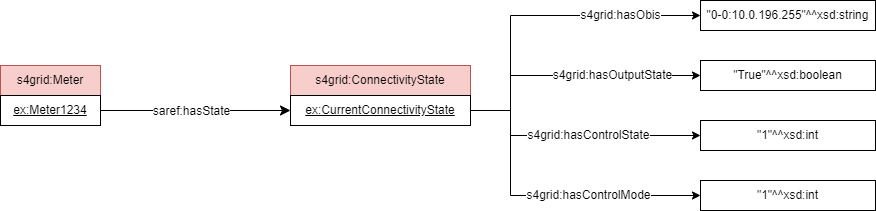

The diagram above was exported from draw.io. Its source (the exported page's mxGraphModel, read from the mxfile embedded in the PNG):
<mxGraphModel dx="1433" dy="743" grid="1" gridSize="10" guides="1" tooltips="1" connect="1" arrows="1" fold="1" page="1" pageScale="1" pageWidth="827" pageHeight="1169" math="0" shadow="0">
  <root>
    <mxCell id="0" />
    <mxCell id="1" parent="0" />
    <mxCell id="2" value="s4grid:Meter" style="rounded=0;whiteSpace=wrap;html=1;snapToPoint=1;points=[[0.1,0],[0.2,0],[0.3,0],[0.4,0],[0.5,0],[0.6,0],[0.7,0],[0.8,0],[0.9,0],[0,0.1],[0,0.3],[0,0.5],[0,0.7],[0,0.9],[0.1,1],[0.2,1],[0.3,1],[0.4,1],[0.5,1],[0.6,1],[0.7,1],[0.8,1],[0.9,1],[1,0.1],[1,0.3],[1,0.5],[1,0.7],[1,0.9]];fillColor=#f8cecc;strokeColor=#b85450;" vertex="1" parent="1">
      <mxGeometry x="30" y="245" width="100" height="30" as="geometry" />
    </mxCell>
    <mxCell id="3" value="&lt;u&gt;ex:Meter1234&lt;/u&gt;" style="rounded=0;whiteSpace=wrap;html=1;snapToPoint=1;points=[[0.1,0],[0.2,0],[0.3,0],[0.4,0],[0.5,0],[0.6,0],[0.7,0],[0.8,0],[0.9,0],[0,0.1],[0,0.3],[0,0.5],[0,0.7],[0,0.9],[0.1,1],[0.2,1],[0.3,1],[0.4,1],[0.5,1],[0.6,1],[0.7,1],[0.8,1],[0.9,1],[1,0.1],[1,0.3],[1,0.5],[1,0.7],[1,0.9]];" vertex="1" parent="1">
      <mxGeometry x="30" y="275" width="100" height="30" as="geometry" />
    </mxCell>
    <mxCell id="4" value="s4grid:ConnectivityState" style="rounded=0;whiteSpace=wrap;html=1;snapToPoint=1;points=[[0.1,0],[0.2,0],[0.3,0],[0.4,0],[0.5,0],[0.6,0],[0.7,0],[0.8,0],[0.9,0],[0,0.1],[0,0.3],[0,0.5],[0,0.7],[0,0.9],[0.1,1],[0.2,1],[0.3,1],[0.4,1],[0.5,1],[0.6,1],[0.7,1],[0.8,1],[0.9,1],[1,0.1],[1,0.3],[1,0.5],[1,0.7],[1,0.9]];fillColor=#f8cecc;strokeColor=#b85450;" vertex="1" parent="1">
      <mxGeometry x="320" y="245" width="180" height="30" as="geometry" />
    </mxCell>
    <mxCell id="5" value="&lt;u&gt;ex:CurrentConnectivityState&lt;/u&gt;" style="rounded=0;whiteSpace=wrap;html=1;snapToPoint=1;points=[[0.1,0],[0.2,0],[0.3,0],[0.4,0],[0.5,0],[0.6,0],[0.7,0],[0.8,0],[0.9,0],[0,0.1],[0,0.3],[0,0.5],[0,0.7],[0,0.9],[0.1,1],[0.2,1],[0.3,1],[0.4,1],[0.5,1],[0.6,1],[0.7,1],[0.8,1],[0.9,1],[1,0.1],[1,0.3],[1,0.5],[1,0.7],[1,0.9]];" vertex="1" parent="1">
      <mxGeometry x="320" y="275" width="180" height="30" as="geometry" />
    </mxCell>
    <mxCell id="6" value="" style="endArrow=classic;html=1;exitX=1;exitY=0.5;exitDx=0;exitDy=0;endSize=8;arcSize=0;rounded=0;entryX=0;entryY=0.5;entryDx=0;entryDy=0;" edge="1" source="3" target="5" parent="1">
      <mxGeometry width="50" height="50" relative="1" as="geometry">
        <mxPoint x="410" y="340" as="sourcePoint" />
        <mxPoint x="597" y="430" as="targetPoint" />
      </mxGeometry>
    </mxCell>
    <mxCell id="7" value="saref:hasState" style="text;html=1;align=center;verticalAlign=middle;resizable=0;points=[];labelBackgroundColor=#ffffff;" vertex="1" connectable="0" parent="6">
      <mxGeometry x="-0.1269" relative="1" as="geometry">
        <mxPoint x="7" as="offset" />
      </mxGeometry>
    </mxCell>
    <mxCell id="8" value="&quot;0-0:10.0.196.255&quot;^^xsd:string" style="rounded=0;whiteSpace=wrap;html=1;snapToPoint=1;align=center;" vertex="1" parent="1">
      <mxGeometry x="730" y="180" width="175" height="30" as="geometry" />
    </mxCell>
    <mxCell id="9" value="s4grid:hasObis" style="rounded=0;orthogonalLoop=1;jettySize=auto;html=1;exitX=1;exitY=0.5;exitDx=0;exitDy=0;fontSize=12;entryX=0;entryY=0.5;entryDx=0;entryDy=0;edgeStyle=orthogonalEdgeStyle;" edge="1" source="5" target="8" parent="1">
      <mxGeometry x="0.5062" relative="1" as="geometry">
        <mxPoint x="657.5" y="195" as="sourcePoint" />
        <mxPoint as="offset" />
        <Array as="points">
          <mxPoint x="540" y="290" />
          <mxPoint x="540" y="195" />
        </Array>
      </mxGeometry>
    </mxCell>
    <mxCell id="10" value="&quot;True&quot;^^xsd:boolean" style="rounded=0;whiteSpace=wrap;html=1;snapToPoint=1;align=center;" vertex="1" parent="1">
      <mxGeometry x="730" y="240" width="175" height="30" as="geometry" />
    </mxCell>
    <mxCell id="11" value="s4grid:hasOutputState" style="rounded=0;orthogonalLoop=1;jettySize=auto;html=1;exitX=1;exitY=0.5;exitDx=0;exitDy=0;fontSize=12;entryX=0;entryY=0.5;entryDx=0;entryDy=0;edgeStyle=orthogonalEdgeStyle;" edge="1" source="5" target="10" parent="1">
      <mxGeometry x="0.3333" relative="1" as="geometry">
        <mxPoint x="500" y="365" as="sourcePoint" />
        <mxPoint as="offset" />
        <Array as="points">
          <mxPoint x="540" y="290" />
          <mxPoint x="540" y="255" />
        </Array>
      </mxGeometry>
    </mxCell>
    <mxCell id="12" value="&quot;1&quot;^^xsd:int" style="rounded=0;whiteSpace=wrap;html=1;snapToPoint=1;align=center;" vertex="1" parent="1">
      <mxGeometry x="730" y="300" width="175" height="30" as="geometry" />
    </mxCell>
    <mxCell id="13" value="s4grid:hasControlState" style="rounded=0;orthogonalLoop=1;jettySize=auto;html=1;exitX=1;exitY=0.5;exitDx=0;exitDy=0;fontSize=12;entryX=0;entryY=0.5;entryDx=0;entryDy=0;edgeStyle=orthogonalEdgeStyle;" edge="1" source="5" target="12" parent="1">
      <mxGeometry x="0.12" relative="1" as="geometry">
        <mxPoint x="500" y="445" as="sourcePoint" />
        <mxPoint as="offset" />
        <Array as="points">
          <mxPoint x="540" y="290" />
          <mxPoint x="540" y="315" />
        </Array>
      </mxGeometry>
    </mxCell>
    <mxCell id="14" value="&quot;1&quot;^^xsd:int" style="rounded=0;whiteSpace=wrap;html=1;snapToPoint=1;align=center;" vertex="1" parent="1">
      <mxGeometry x="730" y="360" width="175" height="30" as="geometry" />
    </mxCell>
    <mxCell id="15" value="s4grid:hasControlMode" style="rounded=0;orthogonalLoop=1;jettySize=auto;html=1;exitX=1;exitY=0.5;exitDx=0;exitDy=0;fontSize=12;entryX=0;entryY=0.5;entryDx=0;entryDy=0;edgeStyle=orthogonalEdgeStyle;" edge="1" source="5" target="14" parent="1">
      <mxGeometry x="0.2903" relative="1" as="geometry">
        <mxPoint x="500" y="525" as="sourcePoint" />
        <mxPoint as="offset" />
        <Array as="points">
          <mxPoint x="540" y="290" />
          <mxPoint x="540" y="375" />
        </Array>
      </mxGeometry>
    </mxCell>
  </root>
</mxGraphModel>